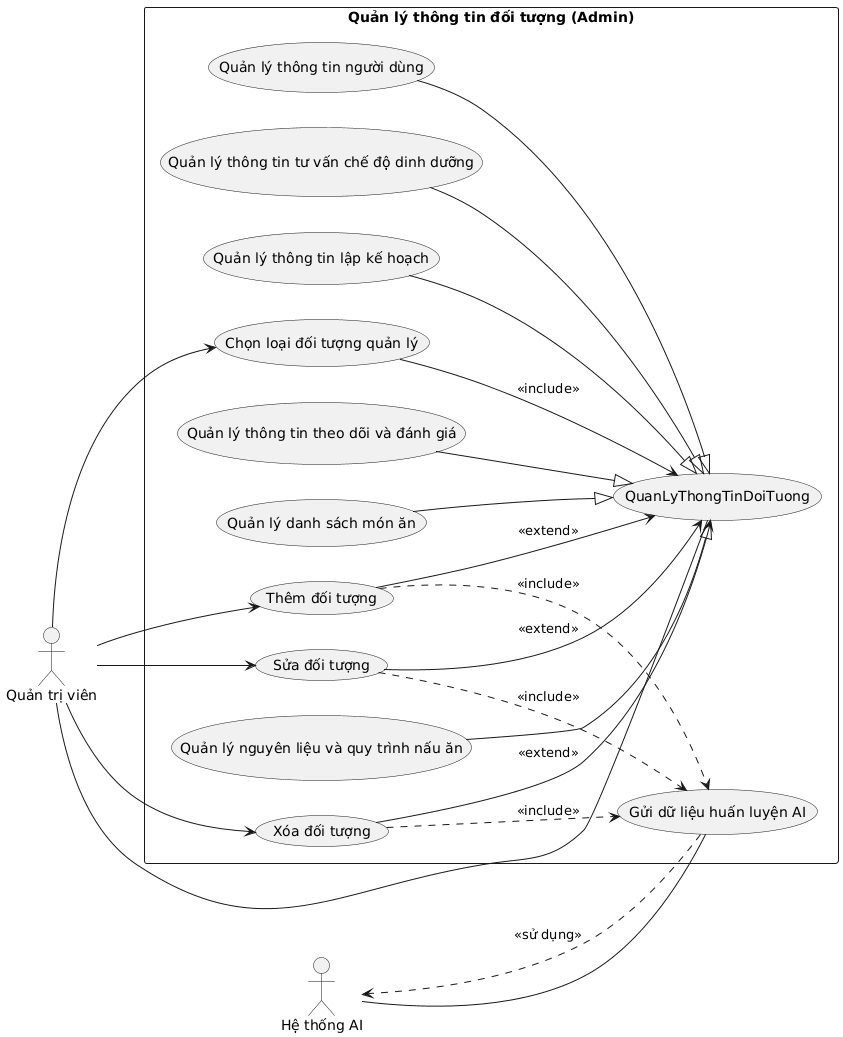

The diagram above was rendered by PlantUML. Its source (embedded in the PNG):
@startuml
left to right direction
actor "Quản trị viên" as Admin
actor "Hệ thống AI" as AI_System

rectangle "Quản lý thông tin đối tượng (Admin)" {
    usecase QuanLyThongTinDoiTuong

    Admin --> (Chọn loại đối tượng quản lý)
    (Chọn loại đối tượng quản lý) --> QuanLyThongTinDoiTuong : <<include>>

    Admin --> (Thêm đối tượng)
    (Thêm đối tượng) --> QuanLyThongTinDoiTuong : <<extend>>
    (Thêm đối tượng) ..> (Gửi dữ liệu huấn luyện AI) : <<include>>

    Admin --> (Sửa đối tượng)
    (Sửa đối tượng) --> QuanLyThongTinDoiTuong : <<extend>>
    (Sửa đối tượng) ..> (Gửi dữ liệu huấn luyện AI) : <<include>>

    Admin --> (Xóa đối tượng)
    (Xóa đối tượng) --> QuanLyThongTinDoiTuong : <<extend>>
    (Xóa đối tượng) ..> (Gửi dữ liệu huấn luyện AI) : <<include>>

    (Gửi dữ liệu huấn luyện AI) .> AI_System : <<sử dụng>>

    (Quản lý thông tin người dùng) --|> QuanLyThongTinDoiTuong
    (Quản lý thông tin tư vấn chế độ dinh dưỡng) --|> QuanLyThongTinDoiTuong
    (Quản lý thông tin lập kế hoạch) --|> QuanLyThongTinDoiTuong
    (Quản lý thông tin theo dõi và đánh giá) --|> QuanLyThongTinDoiTuong
    (Quản lý danh sách món ăn) --|> QuanLyThongTinDoiTuong
    (Quản lý nguyên liệu và quy trình nấu ăn) --|> QuanLyThongTinDoiTuong

}

Admin -- QuanLyThongTinDoiTuong
AI_System -- (Gửi dữ liệu huấn luyện AI)
@enduml